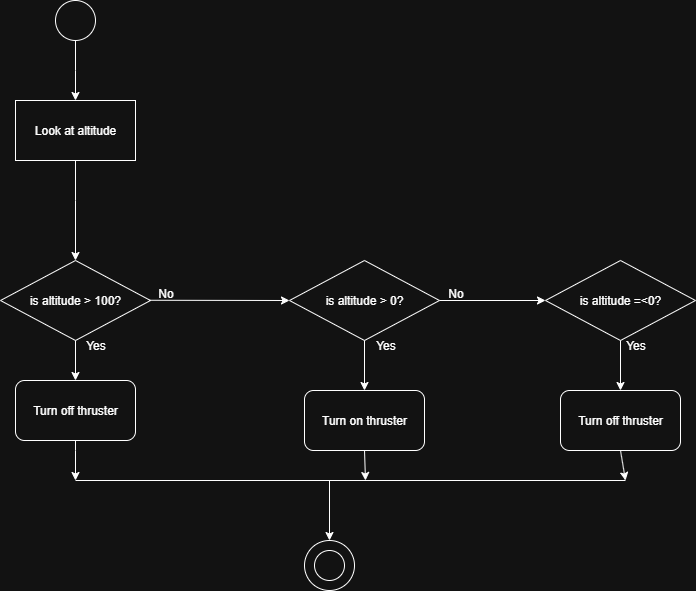

The diagram above was exported from draw.io. Its source (the exported page's mxGraphModel, read from the mxfile embedded in the PNG):
<mxGraphModel dx="996" dy="628" grid="1" gridSize="10" guides="1" tooltips="1" connect="1" arrows="1" fold="1" page="1" pageScale="1" pageWidth="827" pageHeight="1169" math="0" shadow="0">
  <root>
    <mxCell id="0" />
    <mxCell id="1" parent="0" />
    <mxCell id="nxNRTQ2Q2MUKtvtHoU8A-1" value="Look at altitude" style="rounded=0;whiteSpace=wrap;html=1;" parent="1" vertex="1">
      <mxGeometry x="140" y="140" width="120" height="60" as="geometry" />
    </mxCell>
    <mxCell id="nxNRTQ2Q2MUKtvtHoU8A-6" style="edgeStyle=orthogonalEdgeStyle;rounded=0;orthogonalLoop=1;jettySize=auto;html=1;exitX=0.5;exitY=1;exitDx=0;exitDy=0;entryX=0.5;entryY=0;entryDx=0;entryDy=0;" parent="1" source="8Ij2dg59FIEx4e00A_Lt-2" edge="1" target="nxNRTQ2Q2MUKtvtHoU8A-1">
      <mxGeometry relative="1" as="geometry">
        <mxPoint x="400" y="220" as="targetPoint" />
        <Array as="points">
          <mxPoint x="200" y="110" />
          <mxPoint x="200" y="110" />
        </Array>
      </mxGeometry>
    </mxCell>
    <mxCell id="nxNRTQ2Q2MUKtvtHoU8A-4" value="is altitude &amp;gt; 100?" style="rhombus;whiteSpace=wrap;html=1;" parent="1" vertex="1">
      <mxGeometry x="125" y="300" width="150" height="80" as="geometry" />
    </mxCell>
    <mxCell id="8Ij2dg59FIEx4e00A_Lt-2" value="" style="ellipse;whiteSpace=wrap;html=1;aspect=fixed;" vertex="1" parent="1">
      <mxGeometry x="180" y="40" width="40" height="40" as="geometry" />
    </mxCell>
    <mxCell id="8Ij2dg59FIEx4e00A_Lt-3" value="Turn off thruster" style="rounded=1;whiteSpace=wrap;html=1;" vertex="1" parent="1">
      <mxGeometry x="140" y="420" width="120" height="60" as="geometry" />
    </mxCell>
    <mxCell id="8Ij2dg59FIEx4e00A_Lt-4" value="Turn on thruster" style="rounded=1;whiteSpace=wrap;html=1;" vertex="1" parent="1">
      <mxGeometry x="429" y="430" width="120" height="60" as="geometry" />
    </mxCell>
    <mxCell id="8Ij2dg59FIEx4e00A_Lt-5" value="Turn off thruster" style="rounded=1;whiteSpace=wrap;html=1;" vertex="1" parent="1">
      <mxGeometry x="685" y="430" width="120" height="60" as="geometry" />
    </mxCell>
    <mxCell id="8Ij2dg59FIEx4e00A_Lt-6" value="is altitude &amp;gt; 0?" style="rhombus;whiteSpace=wrap;html=1;" vertex="1" parent="1">
      <mxGeometry x="414" y="300" width="150" height="80" as="geometry" />
    </mxCell>
    <mxCell id="8Ij2dg59FIEx4e00A_Lt-8" value="" style="endArrow=classic;html=1;rounded=0;entryX=0;entryY=0.5;entryDx=0;entryDy=0;exitX=0.99;exitY=0.497;exitDx=0;exitDy=0;exitPerimeter=0;" edge="1" parent="1" source="nxNRTQ2Q2MUKtvtHoU8A-4" target="8Ij2dg59FIEx4e00A_Lt-6">
      <mxGeometry width="50" height="50" relative="1" as="geometry">
        <mxPoint x="280" y="340" as="sourcePoint" />
        <mxPoint x="440" y="290" as="targetPoint" />
      </mxGeometry>
    </mxCell>
    <mxCell id="8Ij2dg59FIEx4e00A_Lt-9" value="" style="endArrow=classic;html=1;rounded=0;exitX=0.5;exitY=1;exitDx=0;exitDy=0;entryX=0.5;entryY=0;entryDx=0;entryDy=0;" edge="1" parent="1" source="nxNRTQ2Q2MUKtvtHoU8A-1" target="nxNRTQ2Q2MUKtvtHoU8A-4">
      <mxGeometry width="50" height="50" relative="1" as="geometry">
        <mxPoint x="380" y="210" as="sourcePoint" />
        <mxPoint x="440" y="290" as="targetPoint" />
        <Array as="points">
          <mxPoint x="200" y="240" />
        </Array>
      </mxGeometry>
    </mxCell>
    <mxCell id="8Ij2dg59FIEx4e00A_Lt-10" value="" style="endArrow=classic;html=1;rounded=0;exitX=0.5;exitY=1;exitDx=0;exitDy=0;" edge="1" parent="1" source="nxNRTQ2Q2MUKtvtHoU8A-4" target="8Ij2dg59FIEx4e00A_Lt-3">
      <mxGeometry width="50" height="50" relative="1" as="geometry">
        <mxPoint x="390" y="340" as="sourcePoint" />
        <mxPoint x="440" y="290" as="targetPoint" />
      </mxGeometry>
    </mxCell>
    <mxCell id="8Ij2dg59FIEx4e00A_Lt-11" value="" style="endArrow=classic;html=1;rounded=0;exitX=1;exitY=0.5;exitDx=0;exitDy=0;entryX=0;entryY=0.5;entryDx=0;entryDy=0;" edge="1" parent="1" source="8Ij2dg59FIEx4e00A_Lt-6" target="8Ij2dg59FIEx4e00A_Lt-26">
      <mxGeometry width="50" height="50" relative="1" as="geometry">
        <mxPoint x="569" y="380" as="sourcePoint" />
        <mxPoint x="440" y="290" as="targetPoint" />
        <Array as="points" />
      </mxGeometry>
    </mxCell>
    <mxCell id="8Ij2dg59FIEx4e00A_Lt-12" value="" style="endArrow=classic;html=1;rounded=0;exitX=0.5;exitY=1;exitDx=0;exitDy=0;" edge="1" parent="1" source="8Ij2dg59FIEx4e00A_Lt-6" target="8Ij2dg59FIEx4e00A_Lt-4">
      <mxGeometry width="50" height="50" relative="1" as="geometry">
        <mxPoint x="390" y="340" as="sourcePoint" />
        <mxPoint x="440" y="290" as="targetPoint" />
      </mxGeometry>
    </mxCell>
    <mxCell id="8Ij2dg59FIEx4e00A_Lt-13" value="" style="endArrow=none;html=1;rounded=0;" edge="1" parent="1">
      <mxGeometry width="50" height="50" relative="1" as="geometry">
        <mxPoint x="200" y="520" as="sourcePoint" />
        <mxPoint x="750" y="520" as="targetPoint" />
      </mxGeometry>
    </mxCell>
    <mxCell id="8Ij2dg59FIEx4e00A_Lt-14" value="" style="endArrow=classic;html=1;rounded=0;exitX=0.5;exitY=1;exitDx=0;exitDy=0;" edge="1" parent="1" source="8Ij2dg59FIEx4e00A_Lt-3">
      <mxGeometry width="50" height="50" relative="1" as="geometry">
        <mxPoint x="340" y="480" as="sourcePoint" />
        <mxPoint x="200" y="520" as="targetPoint" />
        <Array as="points">
          <mxPoint x="200" y="490" />
        </Array>
      </mxGeometry>
    </mxCell>
    <mxCell id="8Ij2dg59FIEx4e00A_Lt-15" value="" style="endArrow=classic;html=1;rounded=0;exitX=0.5;exitY=1;exitDx=0;exitDy=0;" edge="1" parent="1" source="8Ij2dg59FIEx4e00A_Lt-4">
      <mxGeometry width="50" height="50" relative="1" as="geometry">
        <mxPoint x="380" y="520" as="sourcePoint" />
        <mxPoint x="490" y="520" as="targetPoint" />
      </mxGeometry>
    </mxCell>
    <mxCell id="8Ij2dg59FIEx4e00A_Lt-16" value="" style="endArrow=classic;html=1;rounded=0;exitX=0.5;exitY=1;exitDx=0;exitDy=0;" edge="1" parent="1" source="8Ij2dg59FIEx4e00A_Lt-5">
      <mxGeometry width="50" height="50" relative="1" as="geometry">
        <mxPoint x="340" y="480" as="sourcePoint" />
        <mxPoint x="750" y="520" as="targetPoint" />
      </mxGeometry>
    </mxCell>
    <mxCell id="8Ij2dg59FIEx4e00A_Lt-17" value="Yes" style="text;html=1;align=center;verticalAlign=middle;resizable=0;points=[];autosize=1;strokeColor=none;fillColor=none;" vertex="1" parent="1">
      <mxGeometry x="200" y="370" width="40" height="30" as="geometry" />
    </mxCell>
    <mxCell id="8Ij2dg59FIEx4e00A_Lt-19" value="No" style="text;html=1;align=center;verticalAlign=middle;resizable=0;points=[];autosize=1;strokeColor=none;fillColor=none;" vertex="1" parent="1">
      <mxGeometry x="270" y="318" width="40" height="30" as="geometry" />
    </mxCell>
    <mxCell id="8Ij2dg59FIEx4e00A_Lt-20" value="Yes" style="text;html=1;align=center;verticalAlign=middle;resizable=0;points=[];autosize=1;strokeColor=none;fillColor=none;" vertex="1" parent="1">
      <mxGeometry x="490" y="370" width="40" height="30" as="geometry" />
    </mxCell>
    <mxCell id="8Ij2dg59FIEx4e00A_Lt-21" value="N&lt;span style=&quot;background-color: transparent; color: light-dark(rgb(0, 0, 0), rgb(255, 255, 255));&quot;&gt;o&lt;/span&gt;" style="text;html=1;align=center;verticalAlign=middle;resizable=0;points=[];autosize=1;strokeColor=none;fillColor=none;" vertex="1" parent="1">
      <mxGeometry x="560" y="318" width="40" height="30" as="geometry" />
    </mxCell>
    <mxCell id="8Ij2dg59FIEx4e00A_Lt-22" value="" style="endArrow=classic;html=1;rounded=0;entryX=0.5;entryY=0;entryDx=0;entryDy=0;" edge="1" parent="1" target="8Ij2dg59FIEx4e00A_Lt-23">
      <mxGeometry width="50" height="50" relative="1" as="geometry">
        <mxPoint x="454" y="520" as="sourcePoint" />
        <mxPoint x="450" y="580" as="targetPoint" />
      </mxGeometry>
    </mxCell>
    <mxCell id="8Ij2dg59FIEx4e00A_Lt-23" value="" style="ellipse;whiteSpace=wrap;html=1;aspect=fixed;" vertex="1" parent="1">
      <mxGeometry x="429" y="580" width="50" height="50" as="geometry" />
    </mxCell>
    <mxCell id="8Ij2dg59FIEx4e00A_Lt-25" value="" style="ellipse;whiteSpace=wrap;html=1;aspect=fixed;" vertex="1" parent="1">
      <mxGeometry x="439" y="590" width="30" height="30" as="geometry" />
    </mxCell>
    <mxCell id="8Ij2dg59FIEx4e00A_Lt-26" value="is altitude =&amp;lt;0?" style="rhombus;whiteSpace=wrap;html=1;" vertex="1" parent="1">
      <mxGeometry x="670" y="300" width="150" height="80" as="geometry" />
    </mxCell>
    <mxCell id="8Ij2dg59FIEx4e00A_Lt-27" value="" style="endArrow=classic;html=1;rounded=0;exitX=0.5;exitY=1;exitDx=0;exitDy=0;entryX=0.5;entryY=0;entryDx=0;entryDy=0;" edge="1" parent="1" source="8Ij2dg59FIEx4e00A_Lt-26" target="8Ij2dg59FIEx4e00A_Lt-5">
      <mxGeometry width="50" height="50" relative="1" as="geometry">
        <mxPoint x="660" y="440" as="sourcePoint" />
        <mxPoint x="710" y="390" as="targetPoint" />
      </mxGeometry>
    </mxCell>
    <mxCell id="8Ij2dg59FIEx4e00A_Lt-28" value="Yes" style="text;html=1;align=center;verticalAlign=middle;resizable=0;points=[];autosize=1;strokeColor=none;fillColor=none;" vertex="1" parent="1">
      <mxGeometry x="740" y="370" width="40" height="30" as="geometry" />
    </mxCell>
  </root>
</mxGraphModel>